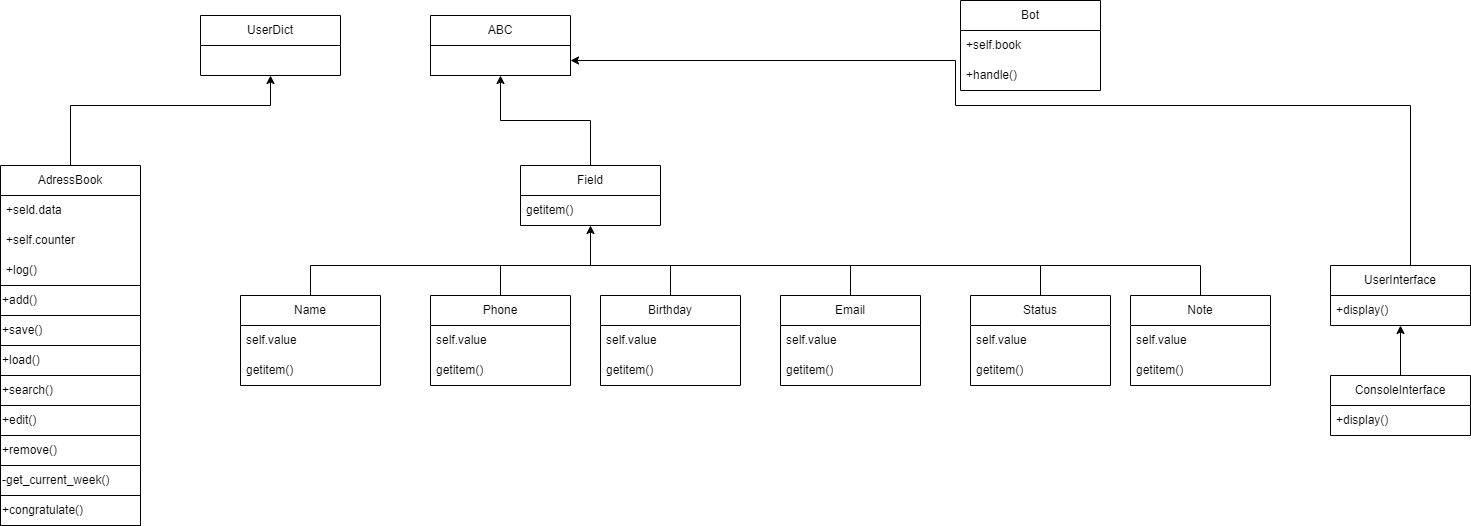

The diagram above was exported from draw.io. Its source (the exported page's mxGraphModel, read from the mxfile embedded in the PNG):
<mxGraphModel dx="1050" dy="1699" grid="1" gridSize="10" guides="1" tooltips="1" connect="1" arrows="1" fold="1" page="1" pageScale="1" pageWidth="827" pageHeight="1169" math="0" shadow="0">
  <root>
    <mxCell id="0" />
    <mxCell id="1" parent="0" />
    <mxCell id="BMoPnwDoKJeu-NjSaYt7-23" value="" style="group;labelBackgroundColor=none;" parent="1" vertex="1" connectable="0">
      <mxGeometry x="70" y="60" width="140" height="360" as="geometry" />
    </mxCell>
    <mxCell id="BMoPnwDoKJeu-NjSaYt7-21" value="+congratulate()" style="rounded=0;whiteSpace=wrap;html=1;labelBackgroundColor=none;align=left;" parent="BMoPnwDoKJeu-NjSaYt7-23" vertex="1">
      <mxGeometry y="330" width="140" height="30" as="geometry" />
    </mxCell>
    <mxCell id="BMoPnwDoKJeu-NjSaYt7-22" value="" style="group;labelBackgroundColor=none;" parent="BMoPnwDoKJeu-NjSaYt7-23" vertex="1" connectable="0">
      <mxGeometry width="140" height="330" as="geometry" />
    </mxCell>
    <mxCell id="BMoPnwDoKJeu-NjSaYt7-17" value="" style="group;labelBackgroundColor=none;" parent="BMoPnwDoKJeu-NjSaYt7-22" vertex="1" connectable="0">
      <mxGeometry width="140" height="270" as="geometry" />
    </mxCell>
    <mxCell id="BMoPnwDoKJeu-NjSaYt7-2" value="AdressBook" style="swimlane;fontStyle=0;childLayout=stackLayout;horizontal=1;startSize=30;horizontalStack=0;resizeParent=1;resizeParentMax=0;resizeLast=0;collapsible=1;marginBottom=0;whiteSpace=wrap;html=1;flipH=0;labelBackgroundColor=none;" parent="BMoPnwDoKJeu-NjSaYt7-17" vertex="1">
      <mxGeometry width="140" height="120" as="geometry">
        <mxRectangle x="340" y="220" width="110" height="30" as="alternateBounds" />
      </mxGeometry>
    </mxCell>
    <mxCell id="BMoPnwDoKJeu-NjSaYt7-3" value="+seld.data" style="text;strokeColor=none;fillColor=none;align=left;verticalAlign=middle;spacingLeft=4;spacingRight=4;overflow=hidden;points=[[0,0.5],[1,0.5]];portConstraint=eastwest;rotatable=0;whiteSpace=wrap;html=1;labelBackgroundColor=none;" parent="BMoPnwDoKJeu-NjSaYt7-2" vertex="1">
      <mxGeometry y="30" width="140" height="30" as="geometry" />
    </mxCell>
    <mxCell id="BMoPnwDoKJeu-NjSaYt7-4" value="+self.counter" style="text;strokeColor=none;fillColor=none;align=left;verticalAlign=middle;spacingLeft=4;spacingRight=4;overflow=hidden;points=[[0,0.5],[1,0.5]];portConstraint=eastwest;rotatable=0;whiteSpace=wrap;html=1;labelBackgroundColor=none;" parent="BMoPnwDoKJeu-NjSaYt7-2" vertex="1">
      <mxGeometry y="60" width="140" height="30" as="geometry" />
    </mxCell>
    <mxCell id="BMoPnwDoKJeu-NjSaYt7-5" value="+log()" style="text;strokeColor=none;fillColor=none;align=left;verticalAlign=middle;spacingLeft=4;spacingRight=4;overflow=hidden;points=[[0,0.5],[1,0.5]];portConstraint=eastwest;rotatable=0;whiteSpace=wrap;html=1;labelBackgroundColor=none;" parent="BMoPnwDoKJeu-NjSaYt7-2" vertex="1">
      <mxGeometry y="90" width="140" height="30" as="geometry" />
    </mxCell>
    <mxCell id="BMoPnwDoKJeu-NjSaYt7-7" value="+add()" style="rounded=0;whiteSpace=wrap;html=1;labelBackgroundColor=none;align=left;" parent="BMoPnwDoKJeu-NjSaYt7-17" vertex="1">
      <mxGeometry y="120" width="140" height="30" as="geometry" />
    </mxCell>
    <mxCell id="BMoPnwDoKJeu-NjSaYt7-13" value="+save()" style="rounded=0;whiteSpace=wrap;html=1;labelBackgroundColor=none;align=left;" parent="BMoPnwDoKJeu-NjSaYt7-17" vertex="1">
      <mxGeometry y="150" width="140" height="30" as="geometry" />
    </mxCell>
    <mxCell id="BMoPnwDoKJeu-NjSaYt7-14" value="&lt;div style=&quot;&quot;&gt;&lt;span style=&quot;background-color: initial;&quot;&gt;+load()&lt;/span&gt;&lt;/div&gt;" style="rounded=0;whiteSpace=wrap;html=1;labelBackgroundColor=none;align=left;" parent="BMoPnwDoKJeu-NjSaYt7-17" vertex="1">
      <mxGeometry y="180" width="140" height="30" as="geometry" />
    </mxCell>
    <mxCell id="BMoPnwDoKJeu-NjSaYt7-15" value="+search()" style="rounded=0;whiteSpace=wrap;html=1;labelBackgroundColor=none;align=left;" parent="BMoPnwDoKJeu-NjSaYt7-17" vertex="1">
      <mxGeometry y="210" width="140" height="30" as="geometry" />
    </mxCell>
    <mxCell id="BMoPnwDoKJeu-NjSaYt7-16" value="+edit()" style="rounded=0;whiteSpace=wrap;html=1;labelBackgroundColor=none;align=left;" parent="BMoPnwDoKJeu-NjSaYt7-17" vertex="1">
      <mxGeometry y="240" width="140" height="30" as="geometry" />
    </mxCell>
    <mxCell id="BMoPnwDoKJeu-NjSaYt7-18" value="+remove()" style="rounded=0;whiteSpace=wrap;html=1;labelBackgroundColor=none;align=left;" parent="BMoPnwDoKJeu-NjSaYt7-22" vertex="1">
      <mxGeometry y="270" width="140" height="30" as="geometry" />
    </mxCell>
    <mxCell id="BMoPnwDoKJeu-NjSaYt7-19" value="-get_current_week()" style="rounded=0;whiteSpace=wrap;html=1;labelBackgroundColor=none;align=left;" parent="BMoPnwDoKJeu-NjSaYt7-22" vertex="1">
      <mxGeometry y="300" width="140" height="30" as="geometry" />
    </mxCell>
    <mxCell id="BMoPnwDoKJeu-NjSaYt7-37" value="UserDict" style="swimlane;fontStyle=0;childLayout=stackLayout;horizontal=1;startSize=30;horizontalStack=0;resizeParent=1;resizeParentMax=0;resizeLast=0;collapsible=1;marginBottom=0;whiteSpace=wrap;html=1;labelBackgroundColor=none;" parent="1" vertex="1">
      <mxGeometry x="270" y="-90" width="140" height="60" as="geometry" />
    </mxCell>
    <mxCell id="BMoPnwDoKJeu-NjSaYt7-44" value="" style="endArrow=none;html=1;rounded=0;exitX=0.5;exitY=0;exitDx=0;exitDy=0;" parent="1" source="BMoPnwDoKJeu-NjSaYt7-2" edge="1">
      <mxGeometry width="50" height="50" relative="1" as="geometry">
        <mxPoint x="240" y="170" as="sourcePoint" />
        <mxPoint x="140" as="targetPoint" />
        <Array as="points" />
      </mxGeometry>
    </mxCell>
    <mxCell id="BMoPnwDoKJeu-NjSaYt7-45" value="" style="endArrow=none;html=1;rounded=0;" parent="1" edge="1">
      <mxGeometry width="50" height="50" relative="1" as="geometry">
        <mxPoint x="140" as="sourcePoint" />
        <mxPoint x="340" as="targetPoint" />
      </mxGeometry>
    </mxCell>
    <mxCell id="BMoPnwDoKJeu-NjSaYt7-46" value="" style="endArrow=classic;html=1;rounded=0;entryX=0.5;entryY=1;entryDx=0;entryDy=0;" parent="1" target="BMoPnwDoKJeu-NjSaYt7-37" edge="1">
      <mxGeometry width="50" height="50" relative="1" as="geometry">
        <mxPoint x="340" as="sourcePoint" />
        <mxPoint x="290" y="120" as="targetPoint" />
      </mxGeometry>
    </mxCell>
    <mxCell id="BMoPnwDoKJeu-NjSaYt7-71" value="" style="edgeStyle=orthogonalEdgeStyle;rounded=0;orthogonalLoop=1;jettySize=auto;html=1;" parent="1" source="BMoPnwDoKJeu-NjSaYt7-62" target="BMoPnwDoKJeu-NjSaYt7-70" edge="1">
      <mxGeometry relative="1" as="geometry" />
    </mxCell>
    <mxCell id="BMoPnwDoKJeu-NjSaYt7-62" value="Field" style="swimlane;fontStyle=0;childLayout=stackLayout;horizontal=1;startSize=30;horizontalStack=0;resizeParent=1;resizeParentMax=0;resizeLast=0;collapsible=1;marginBottom=0;whiteSpace=wrap;html=1;" parent="1" vertex="1">
      <mxGeometry x="590" y="60" width="140" height="60" as="geometry" />
    </mxCell>
    <mxCell id="BMoPnwDoKJeu-NjSaYt7-63" value="getitem()" style="text;strokeColor=none;fillColor=none;align=left;verticalAlign=middle;spacingLeft=4;spacingRight=4;overflow=hidden;points=[[0,0.5],[1,0.5]];portConstraint=eastwest;rotatable=0;whiteSpace=wrap;html=1;" parent="BMoPnwDoKJeu-NjSaYt7-62" vertex="1">
      <mxGeometry y="30" width="140" height="30" as="geometry" />
    </mxCell>
    <mxCell id="BMoPnwDoKJeu-NjSaYt7-92" value="" style="whiteSpace=wrap;html=1;fontStyle=0;startSize=30;" parent="BMoPnwDoKJeu-NjSaYt7-62" vertex="1">
      <mxGeometry y="60" width="140" as="geometry" />
    </mxCell>
    <mxCell id="BMoPnwDoKJeu-NjSaYt7-66" value="ABC" style="swimlane;fontStyle=0;childLayout=stackLayout;horizontal=1;startSize=30;horizontalStack=0;resizeParent=1;resizeParentMax=0;resizeLast=0;collapsible=1;marginBottom=0;whiteSpace=wrap;html=1;" parent="1" vertex="1">
      <mxGeometry x="500" y="-90" width="140" height="60" as="geometry" />
    </mxCell>
    <mxCell id="BMoPnwDoKJeu-NjSaYt7-70" value="" style="whiteSpace=wrap;html=1;fontStyle=0;startSize=30;" parent="BMoPnwDoKJeu-NjSaYt7-66" vertex="1">
      <mxGeometry y="30" width="140" height="30" as="geometry" />
    </mxCell>
    <mxCell id="BMoPnwDoKJeu-NjSaYt7-72" value="Name" style="swimlane;fontStyle=0;childLayout=stackLayout;horizontal=1;startSize=30;horizontalStack=0;resizeParent=1;resizeParentMax=0;resizeLast=0;collapsible=1;marginBottom=0;whiteSpace=wrap;html=1;" parent="1" vertex="1">
      <mxGeometry x="310" y="190" width="140" height="90" as="geometry" />
    </mxCell>
    <mxCell id="BMoPnwDoKJeu-NjSaYt7-73" value="self.value" style="text;strokeColor=none;fillColor=none;align=left;verticalAlign=middle;spacingLeft=4;spacingRight=4;overflow=hidden;points=[[0,0.5],[1,0.5]];portConstraint=eastwest;rotatable=0;whiteSpace=wrap;html=1;" parent="BMoPnwDoKJeu-NjSaYt7-72" vertex="1">
      <mxGeometry y="30" width="140" height="30" as="geometry" />
    </mxCell>
    <mxCell id="BMoPnwDoKJeu-NjSaYt7-74" value="getitem()" style="text;strokeColor=none;fillColor=none;align=left;verticalAlign=middle;spacingLeft=4;spacingRight=4;overflow=hidden;points=[[0,0.5],[1,0.5]];portConstraint=eastwest;rotatable=0;whiteSpace=wrap;html=1;" parent="BMoPnwDoKJeu-NjSaYt7-72" vertex="1">
      <mxGeometry y="60" width="140" height="30" as="geometry" />
    </mxCell>
    <mxCell id="BMoPnwDoKJeu-NjSaYt7-76" value="Phone" style="swimlane;fontStyle=0;childLayout=stackLayout;horizontal=1;startSize=30;horizontalStack=0;resizeParent=1;resizeParentMax=0;resizeLast=0;collapsible=1;marginBottom=0;whiteSpace=wrap;html=1;" parent="1" vertex="1">
      <mxGeometry x="500" y="190" width="140" height="90" as="geometry" />
    </mxCell>
    <mxCell id="BMoPnwDoKJeu-NjSaYt7-77" value="self.value" style="text;strokeColor=none;fillColor=none;align=left;verticalAlign=middle;spacingLeft=4;spacingRight=4;overflow=hidden;points=[[0,0.5],[1,0.5]];portConstraint=eastwest;rotatable=0;whiteSpace=wrap;html=1;" parent="BMoPnwDoKJeu-NjSaYt7-76" vertex="1">
      <mxGeometry y="30" width="140" height="30" as="geometry" />
    </mxCell>
    <mxCell id="BMoPnwDoKJeu-NjSaYt7-78" value="getitem()" style="text;strokeColor=none;fillColor=none;align=left;verticalAlign=middle;spacingLeft=4;spacingRight=4;overflow=hidden;points=[[0,0.5],[1,0.5]];portConstraint=eastwest;rotatable=0;whiteSpace=wrap;html=1;" parent="BMoPnwDoKJeu-NjSaYt7-76" vertex="1">
      <mxGeometry y="60" width="140" height="30" as="geometry" />
    </mxCell>
    <mxCell id="BMoPnwDoKJeu-NjSaYt7-80" value="Birthday" style="swimlane;fontStyle=0;childLayout=stackLayout;horizontal=1;startSize=30;horizontalStack=0;resizeParent=1;resizeParentMax=0;resizeLast=0;collapsible=1;marginBottom=0;whiteSpace=wrap;html=1;" parent="1" vertex="1">
      <mxGeometry x="670" y="190" width="140" height="90" as="geometry" />
    </mxCell>
    <mxCell id="BMoPnwDoKJeu-NjSaYt7-81" value="self.value" style="text;strokeColor=none;fillColor=none;align=left;verticalAlign=middle;spacingLeft=4;spacingRight=4;overflow=hidden;points=[[0,0.5],[1,0.5]];portConstraint=eastwest;rotatable=0;whiteSpace=wrap;html=1;" parent="BMoPnwDoKJeu-NjSaYt7-80" vertex="1">
      <mxGeometry y="30" width="140" height="30" as="geometry" />
    </mxCell>
    <mxCell id="BMoPnwDoKJeu-NjSaYt7-82" value="getitem()" style="text;strokeColor=none;fillColor=none;align=left;verticalAlign=middle;spacingLeft=4;spacingRight=4;overflow=hidden;points=[[0,0.5],[1,0.5]];portConstraint=eastwest;rotatable=0;whiteSpace=wrap;html=1;" parent="BMoPnwDoKJeu-NjSaYt7-80" vertex="1">
      <mxGeometry y="60" width="140" height="30" as="geometry" />
    </mxCell>
    <mxCell id="BMoPnwDoKJeu-NjSaYt7-83" value="Email" style="swimlane;fontStyle=0;childLayout=stackLayout;horizontal=1;startSize=30;horizontalStack=0;resizeParent=1;resizeParentMax=0;resizeLast=0;collapsible=1;marginBottom=0;whiteSpace=wrap;html=1;" parent="1" vertex="1">
      <mxGeometry x="850" y="190" width="140" height="90" as="geometry" />
    </mxCell>
    <mxCell id="BMoPnwDoKJeu-NjSaYt7-84" value="self.value" style="text;strokeColor=none;fillColor=none;align=left;verticalAlign=middle;spacingLeft=4;spacingRight=4;overflow=hidden;points=[[0,0.5],[1,0.5]];portConstraint=eastwest;rotatable=0;whiteSpace=wrap;html=1;" parent="BMoPnwDoKJeu-NjSaYt7-83" vertex="1">
      <mxGeometry y="30" width="140" height="30" as="geometry" />
    </mxCell>
    <mxCell id="BMoPnwDoKJeu-NjSaYt7-85" value="getitem()" style="text;strokeColor=none;fillColor=none;align=left;verticalAlign=middle;spacingLeft=4;spacingRight=4;overflow=hidden;points=[[0,0.5],[1,0.5]];portConstraint=eastwest;rotatable=0;whiteSpace=wrap;html=1;" parent="BMoPnwDoKJeu-NjSaYt7-83" vertex="1">
      <mxGeometry y="60" width="140" height="30" as="geometry" />
    </mxCell>
    <mxCell id="BMoPnwDoKJeu-NjSaYt7-86" value="Status" style="swimlane;fontStyle=0;childLayout=stackLayout;horizontal=1;startSize=30;horizontalStack=0;resizeParent=1;resizeParentMax=0;resizeLast=0;collapsible=1;marginBottom=0;whiteSpace=wrap;html=1;" parent="1" vertex="1">
      <mxGeometry x="1040" y="190" width="140" height="90" as="geometry" />
    </mxCell>
    <mxCell id="BMoPnwDoKJeu-NjSaYt7-87" value="self.value" style="text;strokeColor=none;fillColor=none;align=left;verticalAlign=middle;spacingLeft=4;spacingRight=4;overflow=hidden;points=[[0,0.5],[1,0.5]];portConstraint=eastwest;rotatable=0;whiteSpace=wrap;html=1;" parent="BMoPnwDoKJeu-NjSaYt7-86" vertex="1">
      <mxGeometry y="30" width="140" height="30" as="geometry" />
    </mxCell>
    <mxCell id="BMoPnwDoKJeu-NjSaYt7-88" value="getitem()" style="text;strokeColor=none;fillColor=none;align=left;verticalAlign=middle;spacingLeft=4;spacingRight=4;overflow=hidden;points=[[0,0.5],[1,0.5]];portConstraint=eastwest;rotatable=0;whiteSpace=wrap;html=1;" parent="BMoPnwDoKJeu-NjSaYt7-86" vertex="1">
      <mxGeometry y="60" width="140" height="30" as="geometry" />
    </mxCell>
    <mxCell id="BMoPnwDoKJeu-NjSaYt7-89" value="Note" style="swimlane;fontStyle=0;childLayout=stackLayout;horizontal=1;startSize=30;horizontalStack=0;resizeParent=1;resizeParentMax=0;resizeLast=0;collapsible=1;marginBottom=0;whiteSpace=wrap;html=1;" parent="1" vertex="1">
      <mxGeometry x="1200" y="190" width="140" height="90" as="geometry" />
    </mxCell>
    <mxCell id="BMoPnwDoKJeu-NjSaYt7-90" value="self.value" style="text;strokeColor=none;fillColor=none;align=left;verticalAlign=middle;spacingLeft=4;spacingRight=4;overflow=hidden;points=[[0,0.5],[1,0.5]];portConstraint=eastwest;rotatable=0;whiteSpace=wrap;html=1;" parent="BMoPnwDoKJeu-NjSaYt7-89" vertex="1">
      <mxGeometry y="30" width="140" height="30" as="geometry" />
    </mxCell>
    <mxCell id="BMoPnwDoKJeu-NjSaYt7-91" value="getitem()" style="text;strokeColor=none;fillColor=none;align=left;verticalAlign=middle;spacingLeft=4;spacingRight=4;overflow=hidden;points=[[0,0.5],[1,0.5]];portConstraint=eastwest;rotatable=0;whiteSpace=wrap;html=1;" parent="BMoPnwDoKJeu-NjSaYt7-89" vertex="1">
      <mxGeometry y="60" width="140" height="30" as="geometry" />
    </mxCell>
    <mxCell id="BMoPnwDoKJeu-NjSaYt7-98" value="" style="endArrow=classic;html=1;rounded=0;entryX=0;entryY=0;entryDx=0;entryDy=0;" parent="1" target="BMoPnwDoKJeu-NjSaYt7-92" edge="1">
      <mxGeometry width="50" height="50" relative="1" as="geometry">
        <mxPoint x="660" y="160" as="sourcePoint" />
        <mxPoint x="840" y="220" as="targetPoint" />
      </mxGeometry>
    </mxCell>
    <mxCell id="BMoPnwDoKJeu-NjSaYt7-99" value="" style="endArrow=none;html=1;rounded=0;exitX=0.5;exitY=0;exitDx=0;exitDy=0;" parent="1" source="BMoPnwDoKJeu-NjSaYt7-72" edge="1">
      <mxGeometry width="50" height="50" relative="1" as="geometry">
        <mxPoint x="790" y="270" as="sourcePoint" />
        <mxPoint x="660" y="160" as="targetPoint" />
        <Array as="points">
          <mxPoint x="380" y="160" />
        </Array>
      </mxGeometry>
    </mxCell>
    <mxCell id="BMoPnwDoKJeu-NjSaYt7-100" value="" style="endArrow=none;html=1;rounded=0;exitX=0.5;exitY=0;exitDx=0;exitDy=0;" parent="1" source="BMoPnwDoKJeu-NjSaYt7-76" edge="1">
      <mxGeometry width="50" height="50" relative="1" as="geometry">
        <mxPoint x="790" y="270" as="sourcePoint" />
        <mxPoint x="660" y="160" as="targetPoint" />
        <Array as="points">
          <mxPoint x="570" y="160" />
        </Array>
      </mxGeometry>
    </mxCell>
    <mxCell id="BMoPnwDoKJeu-NjSaYt7-101" value="" style="endArrow=none;html=1;rounded=0;exitX=0.5;exitY=0;exitDx=0;exitDy=0;" parent="1" source="BMoPnwDoKJeu-NjSaYt7-80" edge="1">
      <mxGeometry width="50" height="50" relative="1" as="geometry">
        <mxPoint x="790" y="270" as="sourcePoint" />
        <mxPoint x="660" y="160" as="targetPoint" />
        <Array as="points">
          <mxPoint x="740" y="160" />
        </Array>
      </mxGeometry>
    </mxCell>
    <mxCell id="BMoPnwDoKJeu-NjSaYt7-102" value="" style="endArrow=none;html=1;rounded=0;entryX=0.5;entryY=0;entryDx=0;entryDy=0;" parent="1" target="BMoPnwDoKJeu-NjSaYt7-83" edge="1">
      <mxGeometry width="50" height="50" relative="1" as="geometry">
        <mxPoint x="660" y="160" as="sourcePoint" />
        <mxPoint x="840" y="220" as="targetPoint" />
        <Array as="points">
          <mxPoint x="920" y="160" />
        </Array>
      </mxGeometry>
    </mxCell>
    <mxCell id="BMoPnwDoKJeu-NjSaYt7-103" value="" style="endArrow=none;html=1;rounded=0;exitX=0.5;exitY=0;exitDx=0;exitDy=0;" parent="1" source="BMoPnwDoKJeu-NjSaYt7-86" edge="1">
      <mxGeometry width="50" height="50" relative="1" as="geometry">
        <mxPoint x="790" y="270" as="sourcePoint" />
        <mxPoint x="660" y="160" as="targetPoint" />
        <Array as="points">
          <mxPoint x="1110" y="160" />
        </Array>
      </mxGeometry>
    </mxCell>
    <mxCell id="BMoPnwDoKJeu-NjSaYt7-104" value="" style="endArrow=none;html=1;rounded=0;exitX=0.5;exitY=0;exitDx=0;exitDy=0;" parent="1" source="BMoPnwDoKJeu-NjSaYt7-89" edge="1">
      <mxGeometry width="50" height="50" relative="1" as="geometry">
        <mxPoint x="790" y="270" as="sourcePoint" />
        <mxPoint x="1110" y="160" as="targetPoint" />
        <Array as="points">
          <mxPoint x="1270" y="160" />
        </Array>
      </mxGeometry>
    </mxCell>
    <mxCell id="BMoPnwDoKJeu-NjSaYt7-121" value="Bot" style="swimlane;fontStyle=0;childLayout=stackLayout;horizontal=1;startSize=30;horizontalStack=0;resizeParent=1;resizeParentMax=0;resizeLast=0;collapsible=1;marginBottom=0;whiteSpace=wrap;html=1;" parent="1" vertex="1">
      <mxGeometry x="1030" y="-105" width="140" height="90" as="geometry" />
    </mxCell>
    <mxCell id="BMoPnwDoKJeu-NjSaYt7-122" value="+self.book" style="text;strokeColor=none;fillColor=none;align=left;verticalAlign=middle;spacingLeft=4;spacingRight=4;overflow=hidden;points=[[0,0.5],[1,0.5]];portConstraint=eastwest;rotatable=0;whiteSpace=wrap;html=1;" parent="BMoPnwDoKJeu-NjSaYt7-121" vertex="1">
      <mxGeometry y="30" width="140" height="30" as="geometry" />
    </mxCell>
    <mxCell id="BMoPnwDoKJeu-NjSaYt7-123" value="+handle()" style="text;strokeColor=none;fillColor=none;align=left;verticalAlign=middle;spacingLeft=4;spacingRight=4;overflow=hidden;points=[[0,0.5],[1,0.5]];portConstraint=eastwest;rotatable=0;whiteSpace=wrap;html=1;" parent="BMoPnwDoKJeu-NjSaYt7-121" vertex="1">
      <mxGeometry y="60" width="140" height="30" as="geometry" />
    </mxCell>
    <mxCell id="ArbdwvHzbkTnPxHHZiNu-5" style="edgeStyle=orthogonalEdgeStyle;rounded=0;orthogonalLoop=1;jettySize=auto;html=1;entryX=1;entryY=0.5;entryDx=0;entryDy=0;" parent="1" source="ArbdwvHzbkTnPxHHZiNu-1" target="BMoPnwDoKJeu-NjSaYt7-70" edge="1">
      <mxGeometry relative="1" as="geometry">
        <Array as="points">
          <mxPoint x="1480" />
          <mxPoint x="1025" />
          <mxPoint x="1025" y="-45" />
        </Array>
      </mxGeometry>
    </mxCell>
    <mxCell id="ArbdwvHzbkTnPxHHZiNu-1" value="UserInterface" style="swimlane;fontStyle=0;childLayout=stackLayout;horizontal=1;startSize=30;horizontalStack=0;resizeParent=1;resizeParentMax=0;resizeLast=0;collapsible=1;marginBottom=0;whiteSpace=wrap;html=1;" parent="1" vertex="1">
      <mxGeometry x="1400" y="160" width="140" height="60" as="geometry" />
    </mxCell>
    <mxCell id="ArbdwvHzbkTnPxHHZiNu-2" value="+display()" style="text;strokeColor=none;fillColor=none;align=left;verticalAlign=middle;spacingLeft=4;spacingRight=4;overflow=hidden;points=[[0,0.5],[1,0.5]];portConstraint=eastwest;rotatable=0;whiteSpace=wrap;html=1;" parent="ArbdwvHzbkTnPxHHZiNu-1" vertex="1">
      <mxGeometry y="30" width="140" height="30" as="geometry" />
    </mxCell>
    <mxCell id="ArbdwvHzbkTnPxHHZiNu-6" value="ConsoleInterface" style="swimlane;fontStyle=0;childLayout=stackLayout;horizontal=1;startSize=30;horizontalStack=0;resizeParent=1;resizeParentMax=0;resizeLast=0;collapsible=1;marginBottom=0;whiteSpace=wrap;html=1;" parent="1" vertex="1">
      <mxGeometry x="1400" y="270" width="140" height="60" as="geometry" />
    </mxCell>
    <mxCell id="ArbdwvHzbkTnPxHHZiNu-7" value="+display()" style="text;strokeColor=none;fillColor=none;align=left;verticalAlign=middle;spacingLeft=4;spacingRight=4;overflow=hidden;points=[[0,0.5],[1,0.5]];portConstraint=eastwest;rotatable=0;whiteSpace=wrap;html=1;" parent="ArbdwvHzbkTnPxHHZiNu-6" vertex="1">
      <mxGeometry y="30" width="140" height="30" as="geometry" />
    </mxCell>
    <mxCell id="ArbdwvHzbkTnPxHHZiNu-12" value="" style="endArrow=classic;html=1;rounded=0;exitX=0.5;exitY=0;exitDx=0;exitDy=0;" parent="1" source="ArbdwvHzbkTnPxHHZiNu-6" target="ArbdwvHzbkTnPxHHZiNu-2" edge="1">
      <mxGeometry width="50" height="50" relative="1" as="geometry">
        <mxPoint x="1060" y="170" as="sourcePoint" />
        <mxPoint x="1110" y="120" as="targetPoint" />
      </mxGeometry>
    </mxCell>
  </root>
</mxGraphModel>